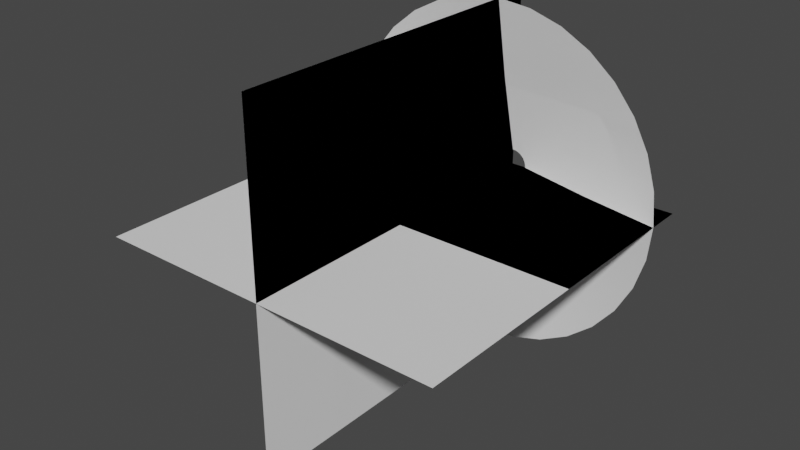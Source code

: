 # Source: MuzzleFlash.blend  (saved by Blender 2.91.10; exported with 4.5.12 LTS)
import bpy
from mathutils import Matrix  # noqa: F401  (used for matrix-valued properties, if any)

bpy.ops.wm.read_factory_settings(use_empty=True)
scene = bpy.context.scene
scene.name = 'Scene'

# ---- collections
col_collection = bpy.data.collections.new('Collection'); scene.collection.children.link(col_collection)

# ---- world
world_world = bpy.data.worlds.new('World'); scene.world = world_world
world_world.use_nodes = True; world_world.node_tree.nodes.clear()
_N = world_world.node_tree.nodes; _L = world_world.node_tree.links
n0 = _N.new('ShaderNodeOutputWorld'); n0.name = 'World Output'; n0.location = (300, 300)
n1 = _N.new('ShaderNodeBackground'); n1.name = 'Background'; n1.location = (10, 300)
n1.inputs[0].default_value = (0.05088, 0.05088, 0.05088, 1.0)
_L.new(n1.outputs[0], n0.inputs[0])
n0.is_active_output = True
world_world.color = (0.05088, 0.05088, 0.05088)
world_world.use_sun_shadow = False
world_world.sun_shadow_jitter_overblur = 0.0

# ---- meshes
me_conemuzzle = bpy.data.meshes.new('ConeMuzzle')
me_conemuzzle.from_pydata([(0.0, 1.0, 0.2065), (-0.1951, 0.9808, 0.2065), (-0.3827, 0.9239, 0.2065), (-0.5556, 0.8315, 0.2065), (-0.7071, 0.7071, 0.2065), (-0.8315, 0.5556, 0.2065), (-0.9239, 0.3827, 0.2065), (-0.9808, 0.1951, 0.2065), (-1.0, 7.55e-08, 0.2065), (-0.9808, -0.1951, 0.2065), (-0.9239, -0.3827, 0.2065), (-0.8315, -0.5556, 0.2065), (-0.7071, -0.7071, 0.2065), (-0.5556, -0.8315, 0.2065), (-0.3827, -0.9239, 0.2065), (-0.1951, -0.9808, 0.2065), (3.258e-07, -1.0, 0.2065), (0.1951, -0.9808, 0.2065), (0.3827, -0.9239, 0.2065), (0.5556, -0.8315, 0.2065), (0.7071, -0.7071, 0.2065), (0.8315, -0.5556, 0.2065), (0.9239, -0.3827, 0.2065), (0.9808, -0.1951, 0.2065), (1.0, 9.656e-07, 0.2065), (0.9808, 0.1951, 0.2065), (0.9239, 0.3827, 0.2065), (0.8315, 0.5556, 0.2065), (0.7071, 0.7071, 0.2065), (0.5556, 0.8315, 0.2065), (0.3827, 0.9239, 0.2065), (0.1951, 0.9808, 0.2065), (-9.917e-08, 0.0877, 0.004487), (-0.01711, 0.08601, 0.004487), (-0.03356, 0.08102, 0.004487), (-0.04872, 0.07292, 0.004487), (-0.06201, 0.06201, 0.004487), (-0.07292, 0.04872, 0.004487), (-0.08102, 0.03356, 0.004487), (-0.08601, 0.01711, 0.004487), (-0.0877, 2.666e-07, 0.004487), (-0.08601, -0.01711, 0.004487), (-0.08102, -0.03356, 0.004487), (-0.07292, -0.04872, 0.004487), (-0.06201, -0.06201, 0.004487), (-0.04872, -0.07292, 0.004487), (-0.03356, -0.08102, 0.004487), (-0.01711, -0.08601, 0.004487), (-7.059e-08, -0.0877, 0.004486), (0.01711, -0.08601, 0.004486), (0.03356, -0.08102, 0.004486), (0.04872, -0.07292, 0.004486), (0.06201, -0.06201, 0.004486), (0.07292, -0.04872, 0.004487), (0.08102, -0.03356, 0.004487), (0.08601, -0.01711, 0.004487), (0.0877, 3.447e-07, 0.004487), (0.08601, 0.01711, 0.004487), (0.08102, 0.03356, 0.004487), (0.07292, 0.04872, 0.004487), (0.06201, 0.06201, 0.004487), (0.04872, 0.07292, 0.004487), (0.03356, 0.08102, 0.004487), (0.01711, 0.08601, 0.004487), (-0.3846, 0.3846, 0.1168), (-0.4522, 0.3021, 0.1168), (0.1061, 0.5334, 0.1168), (-4.958e-08, 0.5438, 0.1168), (0.2081, -0.5025, 0.1168), (0.3021, -0.4522, 0.1168), (-0.5025, 0.2081, 0.1168), (0.3846, -0.3846, 0.1168), (-0.5334, 0.1061, 0.1168), (0.4522, -0.3021, 0.1168), (-0.5438, 1.711e-07, 0.1168), (0.5025, -0.2081, 0.1168), (-0.5334, -0.1061, 0.1168), (0.5334, -0.1061, 0.1168), (-0.5025, -0.2081, 0.1168), (0.5438, 6.551e-07, 0.1168), (-0.4522, -0.3021, 0.1168), (0.5334, 0.1061, 0.1168), (-0.3846, -0.3846, 0.1168), (0.5025, 0.2081, 0.1168), (-0.3021, -0.4522, 0.1168), (0.4522, 0.3021, 0.1168), (-0.2081, -0.5025, 0.1168), (-0.1061, 0.5334, 0.1168), (0.3846, 0.3846, 0.1168), (-0.1061, -0.5334, 0.1168), (-0.2081, 0.5025, 0.1168), (0.3021, 0.4522, 0.1168), (1.276e-07, -0.5438, 0.1168), (-0.3021, 0.4522, 0.1168), (0.2081, 0.5025, 0.1168), (0.1061, -0.5334, 0.1168)], [], [(65, 64, 36, 37), (67, 66, 63, 32), (69, 68, 50, 51), (70, 65, 37, 38), (71, 69, 51, 52), (72, 70, 38, 39), (73, 71, 52, 53), (74, 72, 39, 40), (75, 73, 53, 54), (76, 74, 40, 41), (77, 75, 54, 55), (78, 76, 41, 42), (79, 77, 55, 56), (80, 78, 42, 43), (81, 79, 56, 57), (82, 80, 43, 44), (83, 81, 57, 58), (84, 82, 44, 45), (85, 83, 58, 59), (86, 84, 45, 46), (87, 67, 32, 33), (88, 85, 59, 60), (89, 86, 46, 47), (90, 87, 33, 34), (91, 88, 60, 61), (92, 89, 47, 48), (93, 90, 34, 35), (94, 91, 61, 62), (95, 92, 48, 49), (64, 93, 35, 36), (66, 94, 62, 63), (68, 95, 49, 50), (18, 17, 95, 68), (31, 30, 94, 66), (4, 3, 93, 64), (17, 16, 92, 95), (30, 29, 91, 94), (3, 2, 90, 93), (16, 15, 89, 92), (29, 28, 88, 91), (2, 1, 87, 90), (15, 14, 86, 89), (28, 27, 85, 88), (1, 0, 67, 87), (14, 13, 84, 86), (27, 26, 83, 85), (13, 12, 82, 84), (26, 25, 81, 83), (12, 11, 80, 82), (25, 24, 79, 81), (11, 10, 78, 80), (24, 23, 77, 79), (10, 9, 76, 78), (23, 22, 75, 77), (9, 8, 74, 76), (22, 21, 73, 75), (8, 7, 72, 74), (21, 20, 71, 73), (7, 6, 70, 72), (20, 19, 69, 71), (6, 5, 65, 70), (19, 18, 68, 69), (0, 31, 66, 67), (5, 4, 64, 65)])
me_conemuzzle.polygons.foreach_set('use_smooth', [True] * 64)
_uv = me_conemuzzle.uv_layers.new(name='UVMap')
_uv.uv.foreach_set('vector', [0.8765, 0.502, 0.8452, 0.502, 0.8452, 0.003473, 0.8765, 0.003473, 0.7202, 0.502, 0.6889, 0.502, 0.6889, 0.003473, 0.7202, 0.003473, 0.3138, 0.502, 0.2825, 0.502, 0.2825, 0.003473, 0.3138, 0.003473, 0.9078, 0.502, 0.8765, 0.502, 0.8765, 0.003473, 0.9078, 0.003473, 0.345, 0.502, 0.3138, 0.502, 0.3138, 0.003473, 0.345, 0.003473, 0.939, 0.502, 0.9078, 0.502, 0.9078, 0.003473, 0.939, 0.003473, 0.3763, 0.502, 0.345, 0.502, 0.345, 0.003473, 0.3763, 0.003473, 0.9703, 0.502, 0.939, 0.502, 0.939, 0.003473, 0.9703, 0.003473, 0.4075, 0.502, 0.3763, 0.502, 0.3763, 0.003473, 0.4075, 0.003473, 1.002, 0.502, 0.9703, 0.502, 0.9703, 0.003473, 1.002, 0.003473, 0.4388, 0.502, 0.4075, 0.502, 0.4075, 0.003473, 0.4388, 0.003473, 0.03239, 0.502, 0.001127, 0.502, 0.001127, 0.003473, 0.03239, 0.003473, 0.4701, 0.502, 0.4388, 0.502, 0.4388, 0.003473, 0.4701, 0.003473, 0.06365, 0.502, 0.03239, 0.502, 0.03239, 0.003473, 0.06365, 0.003473, 0.5013, 0.502, 0.4701, 0.502, 0.4701, 0.003473, 0.5013, 0.003473, 0.09492, 0.502, 0.06365, 0.502, 0.06365, 0.003473, 0.09492, 0.003473, 0.5326, 0.502, 0.5013, 0.502, 0.5013, 0.003473, 0.5326, 0.003473, 0.1262, 0.502, 0.09492, 0.502, 0.09492, 0.003473, 0.1262, 0.003473, 0.5639, 0.502, 0.5326, 0.502, 0.5326, 0.003473, 0.5639, 0.003473, 0.1574, 0.502, 0.1262, 0.502, 0.1262, 0.003473, 0.1574, 0.003473, 0.7514, 0.502, 0.7202, 0.502, 0.7202, 0.003473, 0.7514, 0.003473, 0.5951, 0.502, 0.5639, 0.502, 0.5639, 0.003473, 0.5951, 0.003473, 0.1887, 0.502, 0.1574, 0.502, 0.1574, 0.003473, 0.1887, 0.003473, 0.7827, 0.502, 0.7514, 0.502, 0.7514, 0.003473, 0.7827, 0.003473, 0.6264, 0.502, 0.5951, 0.502, 0.5951, 0.003473, 0.6264, 0.003473, 0.22, 0.502, 0.1887, 0.502, 0.1887, 0.003473, 0.22, 0.003473, 0.814, 0.502, 0.7827, 0.502, 0.7827, 0.003473, 0.814, 0.003473, 0.6576, 0.502, 0.6264, 0.502, 0.6264, 0.003473, 0.6576, 0.003473, 0.2512, 0.502, 0.22, 0.502, 0.22, 0.003473, 0.2512, 0.003473, 0.8452, 0.502, 0.814, 0.502, 0.814, 0.003473, 0.8452, 0.003473, 0.6889, 0.502, 0.6576, 0.502, 0.6576, 0.003473, 0.6889, 0.003473, 0.2825, 0.502, 0.2512, 0.502, 0.2512, 0.003473, 0.2825, 0.003473, 0.2825, 1.0, 0.2512, 1.0, 0.2512, 0.502, 0.2825, 0.502, 0.6889, 1.0, 0.6576, 1.0, 0.6576, 0.502, 0.6889, 0.502, 0.8452, 1.0, 0.814, 1.0, 0.814, 0.502, 0.8452, 0.502, 0.2512, 1.0, 0.22, 1.0, 0.22, 0.502, 0.2512, 0.502, 0.6576, 1.0, 0.6264, 1.0, 0.6264, 0.502, 0.6576, 0.502, 0.814, 1.0, 0.7827, 1.0, 0.7827, 0.502, 0.814, 0.502, 0.22, 1.0, 0.1887, 1.0, 0.1887, 0.502, 0.22, 0.502, 0.6264, 1.0, 0.5951, 1.0, 0.5951, 0.502, 0.6264, 0.502, 0.7827, 1.0, 0.7514, 1.0, 0.7514, 0.502, 0.7827, 0.502, 0.1887, 1.0, 0.1574, 1.0, 0.1574, 0.502, 0.1887, 0.502, 0.5951, 1.0, 0.5639, 1.0, 0.5639, 0.502, 0.5951, 0.502, 0.7514, 1.0, 0.7202, 1.0, 0.7202, 0.502, 0.7514, 0.502, 0.1574, 1.0, 0.1262, 1.0, 0.1262, 0.502, 0.1574, 0.502, 0.5639, 1.0, 0.5326, 1.0, 0.5326, 0.502, 0.5639, 0.502, 0.1262, 1.0, 0.09492, 1.0, 0.09492, 0.502, 0.1262, 0.502, 0.5326, 1.0, 0.5013, 1.0, 0.5013, 0.502, 0.5326, 0.502, 0.09492, 1.0, 0.06365, 1.0, 0.06365, 0.502, 0.09492, 0.502, 0.5013, 1.0, 0.4701, 1.0, 0.4701, 0.502, 0.5013, 0.502, 0.06365, 1.0, 0.03239, 1.0, 0.03239, 0.502, 0.06365, 0.502, 0.4701, 1.0, 0.4388, 1.0, 0.4388, 0.502, 0.4701, 0.502, 0.03239, 1.0, 0.001127, 1.0, 0.001127, 0.502, 0.03239, 0.502, 0.4388, 1.0, 0.4075, 1.0, 0.4075, 0.502, 0.4388, 0.502, 1.002, 1.0, 0.9703, 1.0, 0.9703, 0.502, 1.002, 0.502, 0.4075, 1.0, 0.3763, 1.0, 0.3763, 0.502, 0.4075, 0.502, 0.9703, 1.0, 0.939, 1.0, 0.939, 0.502, 0.9703, 0.502, 0.3763, 1.0, 0.345, 1.0, 0.345, 0.502, 0.3763, 0.502, 0.939, 1.0, 0.9078, 1.0, 0.9078, 0.502, 0.939, 0.502, 0.345, 1.0, 0.3138, 1.0, 0.3138, 0.502, 0.345, 0.502, 0.9078, 1.0, 0.8765, 1.0, 0.8765, 0.502, 0.9078, 0.502, 0.3138, 1.0, 0.2825, 1.0, 0.2825, 0.502, 0.3138, 0.502, 0.7202, 1.0, 0.6889, 1.0, 0.6889, 0.502, 0.7202, 0.502, 0.8765, 1.0, 0.8452, 1.0, 0.8452, 0.502, 0.8765, 0.502])
_ca = me_conemuzzle.color_attributes.new('Col', 'BYTE_COLOR', 'CORNER')
_ca.data.foreach_set('color', [1.0, 1.0, 1.0, 1.0, 1.0, 1.0, 1.0, 1.0, 1.0, 1.0, 1.0, 1.0, 1.0, 1.0, 1.0, 1.0, 1.0, 1.0, 1.0, 1.0, 1.0, 1.0, 1.0, 1.0, 1.0, 1.0, 1.0, 1.0, 1.0, 1.0, 1.0, 1.0, 1.0, 1.0, 1.0, 1.0, 1.0, 1.0, 1.0, 1.0, 1.0, 1.0, 1.0, 1.0, 1.0, 1.0, 1.0, 1.0, 1.0, 1.0, 1.0, 1.0, 1.0, 1.0, 1.0, 1.0, 1.0, 1.0, 1.0, 1.0, 1.0, 1.0, 1.0, 1.0, 1.0, 1.0, 1.0, 1.0, 1.0, 1.0, 1.0, 1.0, 1.0, 1.0, 1.0, 1.0, 1.0, 1.0, 1.0, 1.0, 1.0, 1.0, 1.0, 1.0, 1.0, 1.0, 1.0, 1.0, 1.0, 1.0, 1.0, 1.0, 1.0, 1.0, 1.0, 1.0, 1.0, 1.0, 1.0, 1.0, 1.0, 1.0, 1.0, 1.0, 1.0, 1.0, 1.0, 1.0, 1.0, 1.0, 1.0, 1.0, 1.0, 1.0, 1.0, 1.0, 1.0, 1.0, 1.0, 1.0, 1.0, 1.0, 1.0, 1.0, 1.0, 1.0, 1.0, 1.0, 1.0, 1.0, 1.0, 1.0, 1.0, 1.0, 1.0, 1.0, 1.0, 1.0, 1.0, 1.0, 1.0, 1.0, 1.0, 1.0, 1.0, 1.0, 1.0, 1.0, 1.0, 1.0, 1.0, 1.0, 1.0, 1.0, 1.0, 1.0, 1.0, 1.0, 1.0, 1.0, 1.0, 1.0, 1.0, 1.0, 1.0, 1.0, 1.0, 1.0, 1.0, 1.0, 1.0, 1.0, 1.0, 1.0, 1.0, 1.0, 1.0, 1.0, 1.0, 1.0, 1.0, 1.0, 1.0, 1.0, 1.0, 1.0, 1.0, 1.0, 1.0, 1.0, 1.0, 1.0, 1.0, 1.0, 1.0, 1.0, 1.0, 1.0, 1.0, 1.0, 1.0, 1.0, 1.0, 1.0, 1.0, 1.0, 1.0, 1.0, 1.0, 1.0, 1.0, 1.0, 1.0, 1.0, 1.0, 1.0, 1.0, 1.0, 1.0, 1.0, 1.0, 1.0, 1.0, 1.0, 1.0, 1.0, 1.0, 1.0, 1.0, 1.0, 1.0, 1.0, 1.0, 1.0, 1.0, 1.0, 1.0, 1.0, 1.0, 1.0, 1.0, 1.0, 1.0, 1.0, 1.0, 1.0, 1.0, 1.0, 1.0, 1.0, 1.0, 1.0, 1.0, 1.0, 1.0, 1.0, 1.0, 1.0, 1.0, 1.0, 1.0, 1.0, 1.0, 1.0, 1.0, 1.0, 1.0, 1.0, 1.0, 1.0, 1.0, 1.0, 1.0, 1.0, 1.0, 1.0, 1.0, 1.0, 1.0, 1.0, 1.0, 1.0, 1.0, 1.0, 1.0, 1.0, 1.0, 1.0, 1.0, 1.0, 1.0, 1.0, 1.0, 1.0, 1.0, 1.0, 1.0, 1.0, 1.0, 1.0, 1.0, 1.0, 1.0, 1.0, 1.0, 1.0, 1.0, 1.0, 1.0, 1.0, 1.0, 1.0, 1.0, 1.0, 1.0, 1.0, 1.0, 1.0, 1.0, 1.0, 1.0, 1.0, 1.0, 1.0, 1.0, 1.0, 1.0, 1.0, 1.0, 1.0, 1.0, 1.0, 1.0, 1.0, 1.0, 1.0, 1.0, 1.0, 1.0, 1.0, 1.0, 1.0, 1.0, 1.0, 1.0, 1.0, 1.0, 1.0, 1.0, 1.0, 1.0, 1.0, 1.0, 1.0, 1.0, 1.0, 1.0, 1.0, 1.0, 1.0, 1.0, 1.0, 1.0, 1.0, 1.0, 1.0, 1.0, 1.0, 1.0, 1.0, 1.0, 1.0, 1.0, 1.0, 1.0, 1.0, 1.0, 1.0, 1.0, 1.0, 1.0, 1.0, 1.0, 1.0, 1.0, 1.0, 1.0, 1.0, 1.0, 1.0, 1.0, 1.0, 1.0, 1.0, 1.0, 1.0, 1.0, 1.0, 1.0, 1.0, 1.0, 1.0, 1.0, 1.0, 1.0, 1.0, 1.0, 1.0, 1.0, 1.0, 1.0, 1.0, 1.0, 1.0, 1.0, 1.0, 1.0, 1.0, 1.0, 1.0, 1.0, 1.0, 1.0, 1.0, 1.0, 1.0, 1.0, 1.0, 1.0, 1.0, 1.0, 1.0, 1.0, 1.0, 1.0, 1.0, 1.0, 1.0, 1.0, 1.0, 1.0, 1.0, 1.0, 1.0, 1.0, 1.0, 1.0, 1.0, 1.0, 1.0, 1.0, 1.0, 1.0, 1.0, 1.0, 1.0, 1.0, 1.0, 1.0, 1.0, 1.0, 1.0, 1.0, 1.0, 1.0, 1.0, 1.0, 1.0, 1.0, 1.0, 1.0, 1.0, 1.0, 1.0, 1.0, 1.0, 1.0, 1.0, 1.0, 1.0, 1.0, 1.0, 1.0, 1.0, 1.0, 1.0, 1.0, 1.0, 1.0, 1.0, 1.0, 1.0, 1.0, 1.0, 1.0, 1.0, 1.0, 1.0, 1.0, 1.0, 1.0, 1.0, 1.0, 1.0, 1.0, 1.0, 1.0, 1.0, 1.0, 1.0, 1.0, 1.0, 1.0, 1.0, 1.0, 1.0, 1.0, 1.0, 1.0, 1.0, 1.0, 1.0, 1.0, 1.0, 1.0, 1.0, 1.0, 1.0, 1.0, 1.0, 1.0, 1.0, 1.0, 1.0, 1.0, 1.0, 1.0, 1.0, 1.0, 1.0, 1.0, 1.0, 1.0, 1.0, 1.0, 1.0, 1.0, 1.0, 1.0, 1.0, 1.0, 1.0, 1.0, 1.0, 1.0, 1.0, 1.0, 1.0, 1.0, 1.0, 1.0, 1.0, 1.0, 1.0, 1.0, 1.0, 1.0, 1.0, 1.0, 1.0, 1.0, 1.0, 1.0, 1.0, 1.0, 1.0, 1.0, 1.0, 1.0, 1.0, 1.0, 1.0, 1.0, 1.0, 1.0, 1.0, 1.0, 1.0, 1.0, 1.0, 1.0, 1.0, 1.0, 1.0, 1.0, 1.0, 1.0, 1.0, 1.0, 1.0, 1.0, 1.0, 1.0, 1.0, 1.0, 1.0, 1.0, 1.0, 1.0, 1.0, 1.0, 1.0, 1.0, 1.0, 1.0, 1.0, 1.0, 1.0, 1.0, 1.0, 1.0, 1.0, 1.0, 1.0, 1.0, 1.0, 1.0, 1.0, 1.0, 1.0, 1.0, 1.0, 1.0, 1.0, 1.0, 1.0, 1.0, 1.0, 1.0, 1.0, 1.0, 1.0, 1.0, 1.0, 1.0, 1.0, 1.0, 1.0, 1.0, 1.0, 1.0, 1.0, 1.0, 1.0, 1.0, 1.0, 1.0, 1.0, 1.0, 1.0, 1.0, 1.0, 1.0, 1.0, 1.0, 1.0, 1.0, 1.0, 1.0, 1.0, 1.0, 1.0, 1.0, 1.0, 1.0, 1.0, 1.0, 1.0, 1.0, 1.0, 1.0, 1.0, 1.0, 1.0, 1.0, 1.0, 1.0, 1.0, 1.0, 1.0, 1.0, 1.0, 1.0, 1.0, 1.0, 1.0, 1.0, 1.0, 1.0, 1.0, 1.0, 1.0, 1.0, 1.0, 1.0, 1.0, 1.0, 1.0, 1.0, 1.0, 1.0, 1.0, 1.0, 1.0, 1.0, 1.0, 1.0, 1.0, 1.0, 1.0, 1.0, 1.0, 1.0, 1.0, 1.0, 1.0, 1.0, 1.0, 1.0, 1.0, 1.0, 1.0, 1.0, 1.0, 1.0, 1.0, 1.0, 1.0, 1.0, 1.0, 1.0, 1.0, 1.0, 1.0, 1.0, 1.0, 1.0, 1.0, 1.0, 1.0, 1.0, 1.0, 1.0, 1.0, 1.0, 1.0, 1.0, 1.0, 1.0, 1.0, 1.0, 1.0, 1.0, 1.0, 1.0, 1.0, 1.0, 1.0, 1.0, 1.0, 1.0, 1.0, 1.0, 1.0, 1.0, 1.0, 1.0, 1.0, 1.0, 1.0, 1.0, 1.0, 1.0, 1.0, 1.0, 1.0, 1.0, 1.0, 1.0, 1.0, 1.0, 1.0, 1.0, 1.0, 1.0, 1.0, 1.0, 1.0, 1.0, 1.0, 1.0, 1.0, 1.0, 1.0, 1.0, 1.0, 1.0, 1.0, 1.0, 1.0, 1.0, 1.0, 1.0, 1.0, 1.0, 1.0, 1.0, 1.0, 1.0, 1.0, 1.0, 1.0, 1.0, 1.0, 1.0, 1.0, 1.0, 1.0, 1.0, 1.0, 1.0, 1.0, 1.0, 1.0, 1.0, 1.0, 1.0, 1.0, 1.0, 1.0, 1.0, 1.0, 1.0, 1.0, 1.0, 1.0, 1.0, 1.0, 1.0, 1.0, 1.0, 1.0, 1.0, 1.0, 1.0, 1.0, 1.0, 1.0, 1.0, 1.0, 1.0, 1.0, 1.0, 1.0, 1.0, 1.0, 1.0, 1.0, 1.0, 1.0, 1.0, 1.0, 1.0, 1.0, 1.0, 1.0, 1.0, 1.0, 1.0, 1.0, 1.0, 1.0, 1.0, 1.0, 1.0, 1.0, 1.0, 1.0, 1.0, 1.0, 1.0, 1.0, 1.0, 1.0, 1.0, 1.0, 1.0, 1.0, 1.0, 1.0, 1.0, 1.0, 1.0, 1.0, 1.0, 1.0, 1.0, 1.0, 1.0, 1.0, 1.0, 1.0, 1.0, 1.0, 1.0, 1.0, 1.0, 1.0, 1.0, 1.0, 1.0, 1.0, 1.0, 1.0, 1.0, 1.0, 1.0, 1.0, 1.0, 1.0, 1.0, 1.0, 1.0, 1.0, 1.0, 1.0, 1.0, 1.0, 1.0, 1.0, 1.0, 1.0, 1.0, 1.0, 1.0, 1.0, 1.0, 1.0, 1.0, 1.0, 1.0, 1.0, 1.0, 1.0, 1.0, 1.0, 1.0, 1.0, 1.0, 1.0, 1.0, 1.0, 1.0, 1.0, 1.0, 1.0, 1.0, 1.0, 1.0, 1.0, 1.0, 1.0, 1.0, 1.0, 1.0, 1.0, 1.0, 1.0, 1.0, 1.0, 1.0, 1.0, 1.0, 1.0, 1.0, 1.0, 1.0, 1.0, 1.0, 1.0, 1.0, 1.0, 1.0, 1.0, 1.0, 1.0, 1.0, 1.0, 1.0, 1.0, 1.0, 1.0, 1.0, 1.0, 1.0, 1.0, 1.0, 1.0, 1.0, 1.0, 1.0, 1.0, 1.0, 1.0, 1.0, 1.0, 1.0, 1.0, 1.0, 1.0, 1.0, 1.0, 1.0, 1.0])
me_conemuzzle.use_remesh_fix_poles = True
me_conemuzzle.use_remesh_preserve_attributes = False
me_conemuzzle.use_mirror_vertex_groups = False
me_conemuzzle.update()
me_muzzleplane = bpy.data.meshes.new('MuzzlePlane')
me_muzzleplane.from_pydata([(-1.0, -2.0, 0.0), (1.0, -2.0, 0.0), (-1.0, 0.0, 0.0), (1.0, 0.0, 0.0), (0.0, -2.0, 1.0), (0.0, -2.0, -1.0), (0.0, -5.96e-08, 1.0), (0.0, -5.96e-08, -1.0), (0.0, -2.0, 1.0), (0.0, -2.0, -1.0), (0.0, -5.96e-08, 1.0), (0.0, -5.96e-08, -1.0), (5.324e-05, -2.0, -1.0), (-5.324e-05, -2.0, 1.0), (5.324e-05, -5.96e-08, -1.0), (-5.324e-05, -5.96e-08, 1.0), (-1.0, 0.0, 8.742e-08), (1.0, 0.0, 8.742e-08), (-1.0, -2.0, -8.742e-08), (1.0, -2.0, -8.742e-08)], [], [(0, 1, 3, 2), (4, 5, 7, 6), (8, 9, 11, 10), (12, 13, 15, 14), (16, 17, 19, 18)])
_uv = me_muzzleplane.uv_layers.new(name='UVMap')
_uv.uv.foreach_set('vector', [1.0, 1.0, 0.0, 1.0, 0.0, 0.0, 1.0, 0.0, 1.0, 1.0, 0.0, 1.0, 0.0, 0.0, 1.0, 0.0, 1.0, 1.0, 0.0, 1.0, 0.0, 0.0, 1.0, 0.0, 1.0, 1.0, 0.0, 1.0, 0.0, 0.0, 1.0, 0.0, 1.0, 1.0, 0.0, 1.0, 0.0, 0.0, 1.0, 0.0])
me_muzzleplane.use_remesh_fix_poles = True
me_muzzleplane.use_remesh_preserve_attributes = False
me_muzzleplane.use_mirror_vertex_groups = False
me_muzzleplane.update()

# ---- objects
ob_cone = bpy.data.objects.new('Cone', me_conemuzzle)
ob_flash = bpy.data.objects.new('Flash', me_muzzleplane)

# ---- transforms, parenting, visibility, modifiers, constraints
ob_cone.location = (0.0, 0.0, 0.0)
ob_cone.rotation_euler = (1.571, -0.0, 0.0)
ob_cone.lineart.crease_threshold = 0.0
ob_flash.location = (0.0, 0.0, 0.0)
ob_flash.lineart.crease_threshold = 0.0

# ---- collection membership
col_collection.objects.link(ob_cone)
col_collection.objects.link(ob_flash)

# ---- scene / render settings (as saved in the file)
scene.frame_start = 1; scene.frame_end = 250; scene.frame_set(36)
scene.render.engine = 'BLENDER_EEVEE_NEXT'
scene.cycles.use_denoising = False
scene.cycles.samples = 128
scene.cycles.sampling_pattern = 'TABULATED_SOBOL'
scene.cycles.use_adaptive_sampling = False
scene.cycles.use_light_tree = False
scene.view_settings.view_transform = 'Filmic'
bpy.context.view_layer.update()

# ---- added for rendering (the .blend has no active camera and no usable light): camera, sun
cam_auto = bpy.data.cameras.new('AutoCamera')
cam_auto.lens = 50.0
cam_auto.sensor_width = 36.0
cam_auto.clip_end = 1000.0
ob_auto_camera = bpy.data.objects.new('AutoCamera', cam_auto)
scene.collection.objects.link(ob_auto_camera)
ob_auto_camera.location = (3.20507, -4.84609, 2.56406)
ob_auto_camera.rotation_euler = (1.09748, -7.21219e-08, 0.694738)
scene.camera = ob_auto_camera
light_auto_sun = bpy.data.lights.new('AutoSun', 'SUN')
light_auto_sun.energy = 3.0
light_auto_sun.angle = 0.0523599
ob_auto_sun = bpy.data.objects.new('AutoSun', light_auto_sun)
scene.collection.objects.link(ob_auto_sun)
ob_auto_sun.rotation_euler = (0.872665, 0.174533, 0.523599)
bpy.context.view_layer.update()
